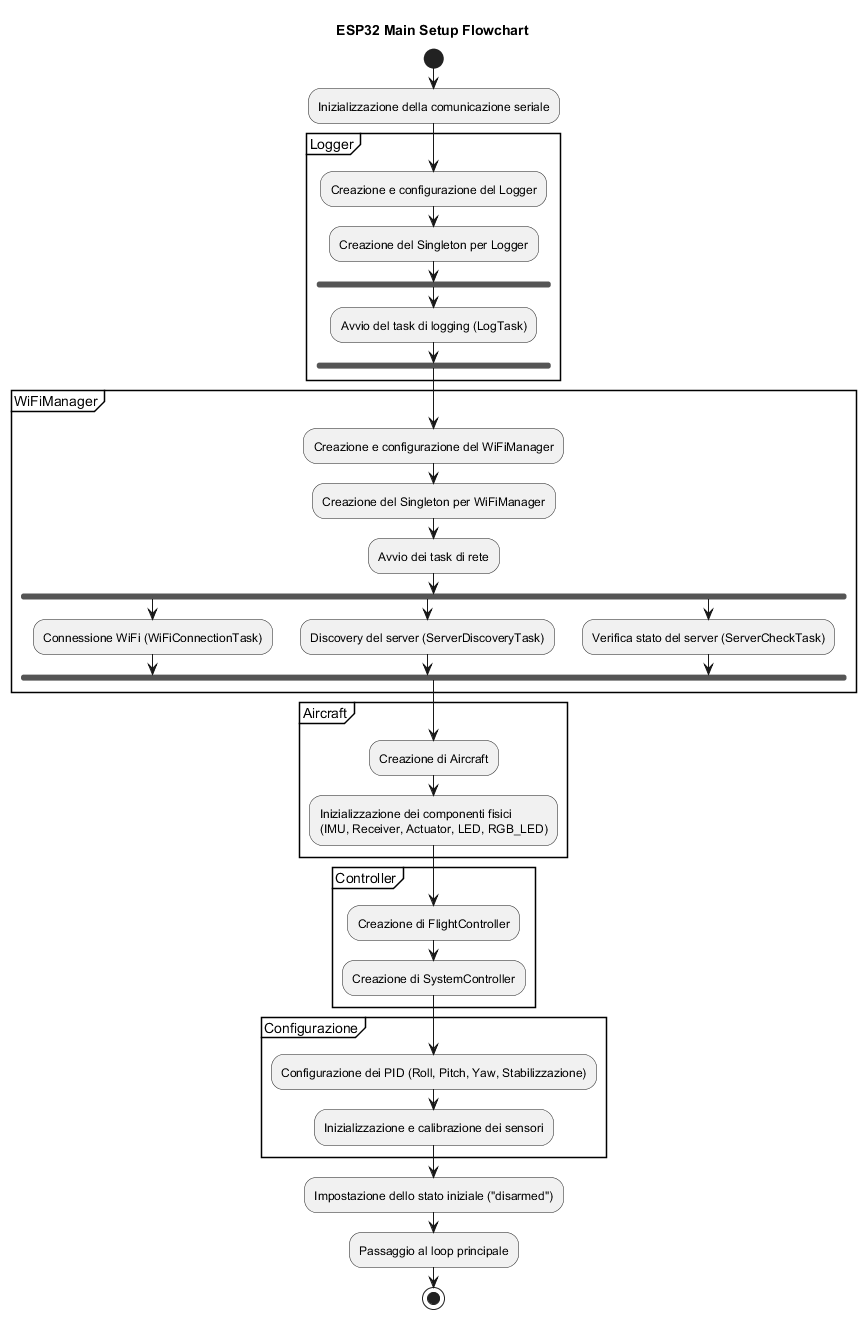

The diagram above was rendered by PlantUML. Its source (embedded in the PNG):
@startuml esp32_setup_flowchart

title ESP32 Main Setup Flowchart

start
:Inizializzazione della comunicazione seriale;

group Logger
  :Creazione e configurazione del Logger;
  :Creazione del Singleton per Logger;
  fork
    :Avvio del task di logging (LogTask);
  end fork
end group

group WiFiManager
  :Creazione e configurazione del WiFiManager;
  :Creazione del Singleton per WiFiManager;
  :Avvio dei task di rete;
  fork
    :Connessione WiFi (WiFiConnectionTask);
  fork again
    :Discovery del server (ServerDiscoveryTask);
  fork again
    :Verifica stato del server (ServerCheckTask);
  end fork
end group

group Aircraft
  :Creazione di Aircraft;
  :Inizializzazione dei componenti fisici
  (IMU, Receiver, Actuator, LED, RGB_LED);
end group

group Controller
  :Creazione di FlightController;
  :Creazione di SystemController;
end group

group Configurazione
  :Configurazione dei PID (Roll, Pitch, Yaw, Stabilizzazione);
  :Inizializzazione e calibrazione dei sensori;
end group

:Impostazione dello stato iniziale ("disarmed");
:Passaggio al loop principale;

stop

@enduml